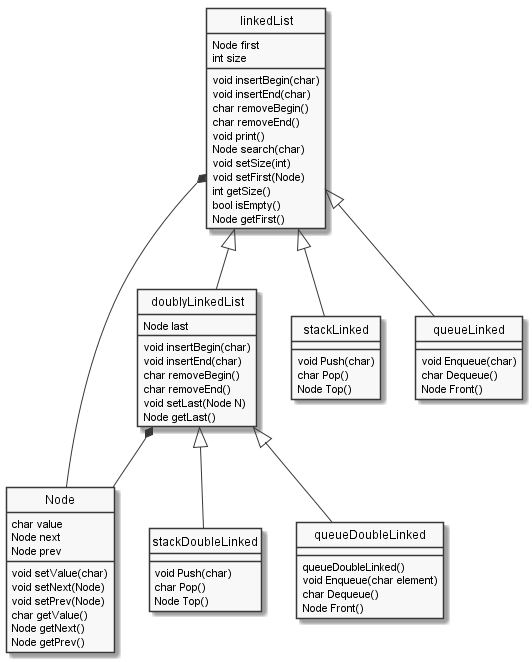

The diagram above was rendered by PlantUML. Its source (embedded in the PNG):
@startuml teste

skinparam classAttributeIconSize 0
skinparam Monochrome true
hide circle

scale 1

linkedList *-- Node
doublyLinkedList *--Node
linkedList <|-- doublyLinkedList
linkedList <|-- stackLinked
linkedList <|-- queueLinked
doublyLinkedList <|-- stackDoubleLinked
doublyLinkedList <|-- queueDoubleLinked

class Node
{
		char value
		Node next
		Node prev


		void setValue(char)
		void setNext(Node)
		void setPrev(Node)
		char getValue()
		Node getNext()
		Node getPrev()

}


class linkedList
{
	
		Node first
		int size
	
		void insertBegin(char)
		void insertEnd(char)
		char removeBegin()
		char removeEnd()
		void print()
		Node search(char)
		void setSize(int)
		void setFirst(Node)
		int getSize()
		bool isEmpty()
		Node getFirst()
}

class doublyLinkedList
{
	Node last

	void insertBegin(char)
	void insertEnd(char)
	char removeBegin()
	char removeEnd()
	void setLast(Node N)
	Node getLast()
}


class stackLinked
{
		void Push(char)
		char Pop()
 		Node Top()
}

class queueLinked
{
		void Enqueue(char)
		char Dequeue()
		Node Front()
}

class stackDoubleLinked
{
		void Push(char)
		char Pop()
		Node Top()
}

class queueDoubleLinked
{
		queueDoubleLinked()
		void Enqueue(char element)
		char Dequeue()
		Node Front()
}


@enduml